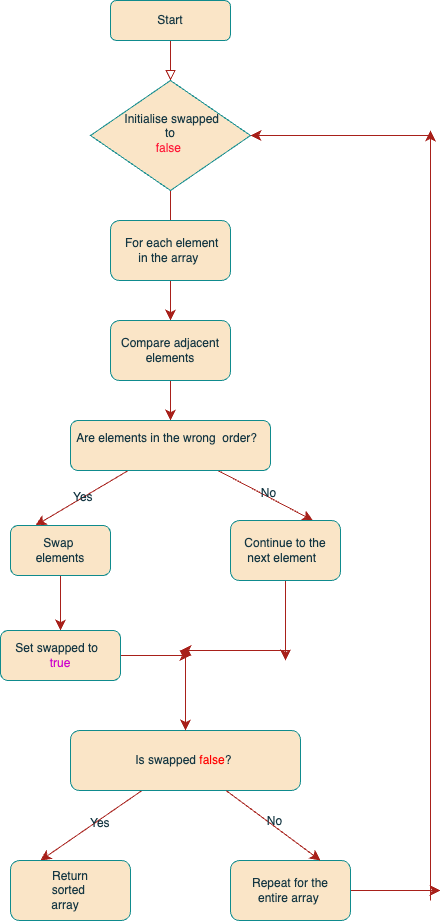

The diagram above was exported from draw.io. Its source (the exported page's mxGraphModel, read from the mxfile embedded in the PNG):
<mxGraphModel dx="691" dy="1100" grid="1" gridSize="10" guides="1" tooltips="1" connect="1" arrows="1" fold="1" page="1" pageScale="1" pageWidth="827" pageHeight="1169" math="0" shadow="0">
  <root>
    <mxCell id="WIyWlLk6GJQsqaUBKTNV-0" />
    <mxCell id="WIyWlLk6GJQsqaUBKTNV-1" parent="WIyWlLk6GJQsqaUBKTNV-0" />
    <mxCell id="WIyWlLk6GJQsqaUBKTNV-2" value="" style="rounded=0;html=1;jettySize=auto;orthogonalLoop=1;fontSize=11;endArrow=block;endFill=0;endSize=8;strokeWidth=1;shadow=0;labelBackgroundColor=none;edgeStyle=orthogonalEdgeStyle;strokeColor=#A8201A;fontColor=default;" parent="WIyWlLk6GJQsqaUBKTNV-1" source="WIyWlLk6GJQsqaUBKTNV-3" target="WIyWlLk6GJQsqaUBKTNV-6" edge="1">
      <mxGeometry relative="1" as="geometry" />
    </mxCell>
    <mxCell id="WIyWlLk6GJQsqaUBKTNV-3" value="Start" style="rounded=1;whiteSpace=wrap;html=1;fontSize=12;glass=0;strokeWidth=1;shadow=0;labelBackgroundColor=none;fillColor=#FAE5C7;strokeColor=#0F8B8D;fontColor=#143642;" parent="WIyWlLk6GJQsqaUBKTNV-1" vertex="1">
      <mxGeometry x="130" y="60" width="120" height="40" as="geometry" />
    </mxCell>
    <mxCell id="WIyWlLk6GJQsqaUBKTNV-4" value="" style="rounded=0;html=1;jettySize=auto;orthogonalLoop=1;fontSize=11;endArrow=block;endFill=0;endSize=8;strokeWidth=1;shadow=0;labelBackgroundColor=none;edgeStyle=orthogonalEdgeStyle;strokeColor=#A8201A;fontColor=default;" parent="WIyWlLk6GJQsqaUBKTNV-1" source="WIyWlLk6GJQsqaUBKTNV-6" edge="1">
      <mxGeometry y="20" relative="1" as="geometry">
        <mxPoint as="offset" />
        <mxPoint x="190" y="300" as="targetPoint" />
      </mxGeometry>
    </mxCell>
    <mxCell id="WIyWlLk6GJQsqaUBKTNV-6" value="&lt;div&gt;&amp;nbsp;Initialise swapped&lt;/div&gt;&lt;div&gt;&amp;nbsp;to&amp;nbsp;&lt;/div&gt;&lt;div&gt;&lt;font color=&quot;#ff1938&quot;&gt;false&lt;/font&gt;&amp;nbsp;&lt;/div&gt;" style="rhombus;whiteSpace=wrap;html=1;shadow=0;fontFamily=Helvetica;fontSize=12;align=center;strokeWidth=1;spacing=6;spacingTop=-4;labelBackgroundColor=none;fillColor=#FAE5C7;strokeColor=#0F8B8D;fontColor=#143642;" parent="WIyWlLk6GJQsqaUBKTNV-1" vertex="1">
      <mxGeometry x="110" y="140" width="160" height="110" as="geometry" />
    </mxCell>
    <mxCell id="CmIF_knTl0aWwkeIH_vq-2" value="" style="edgeStyle=none;curved=1;rounded=0;orthogonalLoop=1;jettySize=auto;html=1;fontSize=12;startSize=8;endSize=8;labelBackgroundColor=none;strokeColor=#A8201A;fontColor=default;" edge="1" parent="WIyWlLk6GJQsqaUBKTNV-1" source="CmIF_knTl0aWwkeIH_vq-0" target="CmIF_knTl0aWwkeIH_vq-1">
      <mxGeometry relative="1" as="geometry" />
    </mxCell>
    <mxCell id="CmIF_knTl0aWwkeIH_vq-0" value="&amp;nbsp;For each element&lt;div&gt;in the array&amp;nbsp;&lt;br&gt;&lt;/div&gt;" style="rounded=1;whiteSpace=wrap;html=1;labelBackgroundColor=none;fillColor=#FAE5C7;strokeColor=#0F8B8D;fontColor=#143642;" vertex="1" parent="WIyWlLk6GJQsqaUBKTNV-1">
      <mxGeometry x="130" y="280" width="120" height="60" as="geometry" />
    </mxCell>
    <mxCell id="CmIF_knTl0aWwkeIH_vq-4" value="" style="edgeStyle=none;curved=1;rounded=0;orthogonalLoop=1;jettySize=auto;html=1;fontSize=12;startSize=8;endSize=8;labelBackgroundColor=none;strokeColor=#A8201A;fontColor=default;" edge="1" parent="WIyWlLk6GJQsqaUBKTNV-1" source="CmIF_knTl0aWwkeIH_vq-1" target="CmIF_knTl0aWwkeIH_vq-3">
      <mxGeometry relative="1" as="geometry" />
    </mxCell>
    <mxCell id="CmIF_knTl0aWwkeIH_vq-1" value="Compare adjacent elements" style="whiteSpace=wrap;html=1;rounded=1;labelBackgroundColor=none;fillColor=#FAE5C7;strokeColor=#0F8B8D;fontColor=#143642;" vertex="1" parent="WIyWlLk6GJQsqaUBKTNV-1">
      <mxGeometry x="130" y="380" width="120" height="60" as="geometry" />
    </mxCell>
    <mxCell id="CmIF_knTl0aWwkeIH_vq-10" style="edgeStyle=none;curved=1;rounded=0;orthogonalLoop=1;jettySize=auto;html=1;entryX=0.25;entryY=0;entryDx=0;entryDy=0;fontSize=12;startSize=8;endSize=8;labelBackgroundColor=none;strokeColor=#A8201A;fontColor=default;" edge="1" parent="WIyWlLk6GJQsqaUBKTNV-1" source="CmIF_knTl0aWwkeIH_vq-3" target="CmIF_knTl0aWwkeIH_vq-8">
      <mxGeometry relative="1" as="geometry" />
    </mxCell>
    <mxCell id="CmIF_knTl0aWwkeIH_vq-12" value="Yes&amp;nbsp;" style="edgeLabel;html=1;align=center;verticalAlign=middle;resizable=0;points=[];fontSize=12;labelBackgroundColor=none;fontColor=#143642;" vertex="1" connectable="0" parent="CmIF_knTl0aWwkeIH_vq-10">
      <mxGeometry x="-0.0301" relative="1" as="geometry">
        <mxPoint as="offset" />
      </mxGeometry>
    </mxCell>
    <mxCell id="CmIF_knTl0aWwkeIH_vq-11" style="edgeStyle=none;curved=1;rounded=0;orthogonalLoop=1;jettySize=auto;html=1;entryX=0.75;entryY=0;entryDx=0;entryDy=0;fontSize=12;startSize=8;endSize=8;labelBackgroundColor=none;strokeColor=#A8201A;fontColor=default;" edge="1" parent="WIyWlLk6GJQsqaUBKTNV-1" source="CmIF_knTl0aWwkeIH_vq-3" target="CmIF_knTl0aWwkeIH_vq-7">
      <mxGeometry relative="1" as="geometry" />
    </mxCell>
    <mxCell id="CmIF_knTl0aWwkeIH_vq-13" value="No" style="edgeLabel;html=1;align=center;verticalAlign=middle;resizable=0;points=[];fontSize=12;labelBackgroundColor=none;fontColor=#143642;" vertex="1" connectable="0" parent="CmIF_knTl0aWwkeIH_vq-11">
      <mxGeometry x="0.0321" y="3" relative="1" as="geometry">
        <mxPoint as="offset" />
      </mxGeometry>
    </mxCell>
    <mxCell id="CmIF_knTl0aWwkeIH_vq-3" value="&amp;nbsp;Are elements in the wrong&amp;nbsp;&amp;nbsp;order?&amp;nbsp; &amp;nbsp; &amp;nbsp;&amp;nbsp;" style="whiteSpace=wrap;html=1;rounded=1;labelBackgroundColor=none;fillColor=#FAE5C7;strokeColor=#0F8B8D;fontColor=#143642;" vertex="1" parent="WIyWlLk6GJQsqaUBKTNV-1">
      <mxGeometry x="90" y="480" width="200" height="50" as="geometry" />
    </mxCell>
    <mxCell id="CmIF_knTl0aWwkeIH_vq-40" style="edgeStyle=none;curved=1;rounded=0;orthogonalLoop=1;jettySize=auto;html=1;fontSize=12;startSize=8;endSize=8;labelBackgroundColor=none;strokeColor=#A8201A;fontColor=default;" edge="1" parent="WIyWlLk6GJQsqaUBKTNV-1" source="CmIF_knTl0aWwkeIH_vq-7">
      <mxGeometry relative="1" as="geometry">
        <mxPoint x="305" y="720" as="targetPoint" />
      </mxGeometry>
    </mxCell>
    <mxCell id="CmIF_knTl0aWwkeIH_vq-7" value="Continue to the&lt;div&gt;next element&amp;nbsp;&amp;nbsp;&lt;br&gt;&lt;/div&gt;" style="rounded=1;whiteSpace=wrap;html=1;labelBackgroundColor=none;fillColor=#FAE5C7;strokeColor=#0F8B8D;fontColor=#143642;" vertex="1" parent="WIyWlLk6GJQsqaUBKTNV-1">
      <mxGeometry x="250" y="580" width="110" height="60" as="geometry" />
    </mxCell>
    <mxCell id="CmIF_knTl0aWwkeIH_vq-15" value="" style="edgeStyle=none;curved=1;rounded=0;orthogonalLoop=1;jettySize=auto;html=1;fontSize=12;startSize=8;endSize=8;labelBackgroundColor=none;strokeColor=#A8201A;fontColor=default;" edge="1" parent="WIyWlLk6GJQsqaUBKTNV-1" source="CmIF_knTl0aWwkeIH_vq-8" target="CmIF_knTl0aWwkeIH_vq-14">
      <mxGeometry relative="1" as="geometry" />
    </mxCell>
    <mxCell id="CmIF_knTl0aWwkeIH_vq-8" value="Swap&amp;nbsp;&lt;div&gt;elements&lt;br&gt;&lt;/div&gt;" style="rounded=1;whiteSpace=wrap;html=1;labelBackgroundColor=none;fillColor=#FAE5C7;strokeColor=#0F8B8D;fontColor=#143642;" vertex="1" parent="WIyWlLk6GJQsqaUBKTNV-1">
      <mxGeometry x="30" y="585" width="100" height="50" as="geometry" />
    </mxCell>
    <mxCell id="CmIF_knTl0aWwkeIH_vq-9" style="edgeStyle=none;curved=1;rounded=0;orthogonalLoop=1;jettySize=auto;html=1;exitX=0.5;exitY=1;exitDx=0;exitDy=0;fontSize=12;startSize=8;endSize=8;labelBackgroundColor=none;strokeColor=#A8201A;fontColor=default;" edge="1" parent="WIyWlLk6GJQsqaUBKTNV-1" source="CmIF_knTl0aWwkeIH_vq-7" target="CmIF_knTl0aWwkeIH_vq-7">
      <mxGeometry relative="1" as="geometry" />
    </mxCell>
    <mxCell id="CmIF_knTl0aWwkeIH_vq-21" style="edgeStyle=none;curved=1;rounded=0;orthogonalLoop=1;jettySize=auto;html=1;fontSize=12;startSize=8;endSize=8;labelBackgroundColor=none;strokeColor=#A8201A;fontColor=default;" edge="1" parent="WIyWlLk6GJQsqaUBKTNV-1" source="CmIF_knTl0aWwkeIH_vq-14">
      <mxGeometry relative="1" as="geometry">
        <mxPoint x="210" y="715" as="targetPoint" />
      </mxGeometry>
    </mxCell>
    <mxCell id="CmIF_knTl0aWwkeIH_vq-14" value="Set swapped to&amp;nbsp;&amp;nbsp;&lt;div&gt;&lt;font color=&quot;#cc00cc&quot;&gt;true&lt;/font&gt;&lt;/div&gt;" style="rounded=1;whiteSpace=wrap;html=1;labelBackgroundColor=none;fillColor=#FAE5C7;strokeColor=#0F8B8D;fontColor=#143642;" vertex="1" parent="WIyWlLk6GJQsqaUBKTNV-1">
      <mxGeometry x="20" y="690" width="120" height="50" as="geometry" />
    </mxCell>
    <mxCell id="CmIF_knTl0aWwkeIH_vq-27" style="edgeStyle=none;curved=1;rounded=0;orthogonalLoop=1;jettySize=auto;html=1;entryX=0.25;entryY=0;entryDx=0;entryDy=0;fontSize=12;startSize=8;endSize=8;labelBackgroundColor=none;strokeColor=#A8201A;fontColor=default;" edge="1" parent="WIyWlLk6GJQsqaUBKTNV-1" source="CmIF_knTl0aWwkeIH_vq-16" target="CmIF_knTl0aWwkeIH_vq-25">
      <mxGeometry relative="1" as="geometry" />
    </mxCell>
    <mxCell id="CmIF_knTl0aWwkeIH_vq-29" value="Yes&amp;nbsp;" style="edgeLabel;html=1;align=center;verticalAlign=middle;resizable=0;points=[];fontSize=12;labelBackgroundColor=none;fontColor=#143642;" vertex="1" connectable="0" parent="CmIF_knTl0aWwkeIH_vq-27">
      <mxGeometry x="-0.1553" y="4" relative="1" as="geometry">
        <mxPoint as="offset" />
      </mxGeometry>
    </mxCell>
    <mxCell id="CmIF_knTl0aWwkeIH_vq-16" value="Is swapped &lt;font color=&quot;#ff0000&quot;&gt;false&lt;/font&gt;?&amp;nbsp;" style="rounded=1;whiteSpace=wrap;html=1;labelBackgroundColor=none;fillColor=#FAE5C7;strokeColor=#0F8B8D;fontColor=#143642;" vertex="1" parent="WIyWlLk6GJQsqaUBKTNV-1">
      <mxGeometry x="90" y="790" width="230" height="60" as="geometry" />
    </mxCell>
    <mxCell id="CmIF_knTl0aWwkeIH_vq-25" value="Return&lt;div&gt;sorted&amp;nbsp;&lt;br&gt;&lt;/div&gt;&lt;div&gt;array&amp;nbsp; &amp;nbsp;&lt;br&gt;&lt;/div&gt;" style="rounded=1;whiteSpace=wrap;html=1;labelBackgroundColor=none;fillColor=#FAE5C7;strokeColor=#0F8B8D;fontColor=#143642;" vertex="1" parent="WIyWlLk6GJQsqaUBKTNV-1">
      <mxGeometry x="30" y="920" width="120" height="60" as="geometry" />
    </mxCell>
    <mxCell id="CmIF_knTl0aWwkeIH_vq-36" style="edgeStyle=none;curved=1;rounded=0;orthogonalLoop=1;jettySize=auto;html=1;fontSize=12;startSize=8;endSize=8;labelBackgroundColor=none;strokeColor=#A8201A;fontColor=default;" edge="1" parent="WIyWlLk6GJQsqaUBKTNV-1" source="CmIF_knTl0aWwkeIH_vq-26">
      <mxGeometry relative="1" as="geometry">
        <mxPoint x="460" y="950" as="targetPoint" />
      </mxGeometry>
    </mxCell>
    <mxCell id="CmIF_knTl0aWwkeIH_vq-26" value="Repeat for the&lt;div&gt;entire array&amp;nbsp;&lt;br&gt;&lt;/div&gt;" style="rounded=1;whiteSpace=wrap;html=1;labelBackgroundColor=none;fillColor=#FAE5C7;strokeColor=#0F8B8D;fontColor=#143642;" vertex="1" parent="WIyWlLk6GJQsqaUBKTNV-1">
      <mxGeometry x="250" y="920" width="120" height="60" as="geometry" />
    </mxCell>
    <mxCell id="CmIF_knTl0aWwkeIH_vq-28" style="edgeStyle=none;curved=1;rounded=0;orthogonalLoop=1;jettySize=auto;html=1;entryX=0.75;entryY=0;entryDx=0;entryDy=0;fontSize=12;startSize=8;endSize=8;labelBackgroundColor=none;strokeColor=#A8201A;fontColor=default;" edge="1" parent="WIyWlLk6GJQsqaUBKTNV-1" source="CmIF_knTl0aWwkeIH_vq-16" target="CmIF_knTl0aWwkeIH_vq-26">
      <mxGeometry relative="1" as="geometry" />
    </mxCell>
    <mxCell id="CmIF_knTl0aWwkeIH_vq-30" value="No" style="edgeLabel;html=1;align=center;verticalAlign=middle;resizable=0;points=[];fontSize=12;labelBackgroundColor=none;fontColor=#143642;" vertex="1" connectable="0" parent="CmIF_knTl0aWwkeIH_vq-28">
      <mxGeometry x="-0.0371" y="3" relative="1" as="geometry">
        <mxPoint y="-1" as="offset" />
      </mxGeometry>
    </mxCell>
    <mxCell id="CmIF_knTl0aWwkeIH_vq-35" value="" style="endArrow=classic;html=1;rounded=0;fontSize=12;startSize=8;endSize=8;curved=1;labelBackgroundColor=none;strokeColor=#A8201A;fontColor=default;" edge="1" parent="WIyWlLk6GJQsqaUBKTNV-1">
      <mxGeometry width="50" height="50" relative="1" as="geometry">
        <mxPoint x="450" y="960" as="sourcePoint" />
        <mxPoint x="450" y="190" as="targetPoint" />
      </mxGeometry>
    </mxCell>
    <mxCell id="CmIF_knTl0aWwkeIH_vq-39" value="" style="endArrow=classic;html=1;rounded=0;fontSize=12;startSize=8;endSize=8;curved=1;entryX=1;entryY=0.5;entryDx=0;entryDy=0;labelBackgroundColor=none;strokeColor=#A8201A;fontColor=default;" edge="1" parent="WIyWlLk6GJQsqaUBKTNV-1" target="WIyWlLk6GJQsqaUBKTNV-6">
      <mxGeometry width="50" height="50" relative="1" as="geometry">
        <mxPoint x="450" y="195" as="sourcePoint" />
        <mxPoint x="330" y="390" as="targetPoint" />
      </mxGeometry>
    </mxCell>
    <mxCell id="CmIF_knTl0aWwkeIH_vq-43" value="" style="endArrow=classic;html=1;rounded=0;fontSize=12;startSize=8;endSize=8;curved=1;labelBackgroundColor=none;strokeColor=#A8201A;fontColor=default;" edge="1" parent="WIyWlLk6GJQsqaUBKTNV-1">
      <mxGeometry width="50" height="50" relative="1" as="geometry">
        <mxPoint x="310" y="710" as="sourcePoint" />
        <mxPoint x="200" y="710" as="targetPoint" />
      </mxGeometry>
    </mxCell>
    <mxCell id="CmIF_knTl0aWwkeIH_vq-44" value="" style="endArrow=classic;html=1;rounded=0;fontSize=12;startSize=8;endSize=8;curved=1;entryX=0.5;entryY=0;entryDx=0;entryDy=0;labelBackgroundColor=none;strokeColor=#A8201A;fontColor=default;" edge="1" parent="WIyWlLk6GJQsqaUBKTNV-1" target="CmIF_knTl0aWwkeIH_vq-16">
      <mxGeometry width="50" height="50" relative="1" as="geometry">
        <mxPoint x="205" y="710" as="sourcePoint" />
        <mxPoint x="340" y="530" as="targetPoint" />
      </mxGeometry>
    </mxCell>
  </root>
</mxGraphModel>